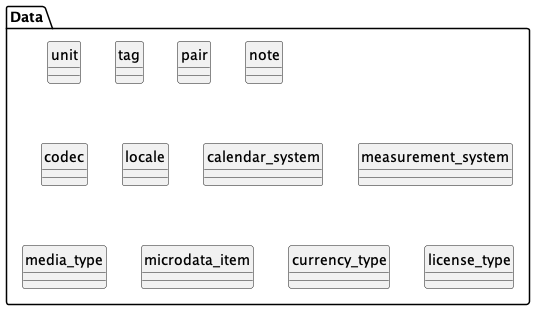

The diagram above was rendered by PlantUML. Its source (embedded in the PNG):
@startuml uml
skinparam monochrome true
skinparam linetype ortho
hide circle

package Data {
  entity unit
  entity tag
  entity pair
  entity note
  entity codec
  entity locale
  entity calendar_system
  entity measurement_system
  entity media_type
  entity microdata_item
  entity currency_type
  entity license_type
}

@enduml